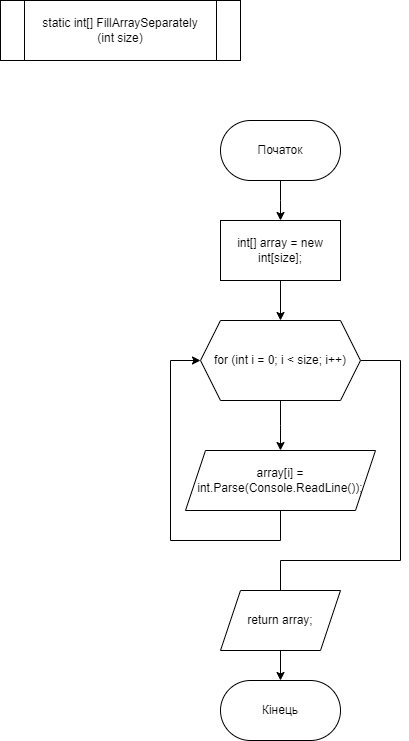

The diagram above was exported from draw.io. Its source (the exported page's mxGraphModel, read from the mxfile embedded in the PNG):
<mxGraphModel dx="1288" dy="608" grid="1" gridSize="10" guides="1" tooltips="1" connect="1" arrows="1" fold="1" page="1" pageScale="1" pageWidth="827" pageHeight="1169" math="0" shadow="0">
  <root>
    <mxCell id="eCatt3aYqy3m7L_pgkw0-0" />
    <mxCell id="eCatt3aYqy3m7L_pgkw0-1" parent="eCatt3aYqy3m7L_pgkw0-0" />
    <mxCell id="eCatt3aYqy3m7L_pgkw0-2" style="edgeStyle=orthogonalEdgeStyle;rounded=0;orthogonalLoop=1;jettySize=auto;html=1;entryX=0.5;entryY=0;entryDx=0;entryDy=0;" edge="1" parent="eCatt3aYqy3m7L_pgkw0-1" source="eCatt3aYqy3m7L_pgkw0-3">
      <mxGeometry relative="1" as="geometry">
        <mxPoint x="400" y="410" as="targetPoint" />
      </mxGeometry>
    </mxCell>
    <mxCell id="eCatt3aYqy3m7L_pgkw0-3" value="Початок" style="rounded=1;whiteSpace=wrap;html=1;arcSize=50;" vertex="1" parent="eCatt3aYqy3m7L_pgkw0-1">
      <mxGeometry x="340" y="310" width="120" height="60" as="geometry" />
    </mxCell>
    <mxCell id="eCatt3aYqy3m7L_pgkw0-4" value="Кінець" style="rounded=1;whiteSpace=wrap;html=1;arcSize=50;" vertex="1" parent="eCatt3aYqy3m7L_pgkw0-1">
      <mxGeometry x="340" y="870" width="120" height="60" as="geometry" />
    </mxCell>
    <mxCell id="eCatt3aYqy3m7L_pgkw0-5" value="static int[] FillArraySeparately&lt;br&gt;(int size)" style="shape=process;whiteSpace=wrap;html=1;backgroundOutline=1;" vertex="1" parent="eCatt3aYqy3m7L_pgkw0-1">
      <mxGeometry x="120" y="190" width="240" height="60" as="geometry" />
    </mxCell>
    <mxCell id="lBnkH7pFwH0nAlV919a2-0" style="edgeStyle=orthogonalEdgeStyle;rounded=0;orthogonalLoop=1;jettySize=auto;html=1;" edge="1" parent="eCatt3aYqy3m7L_pgkw0-1" source="BI5t1YTn-gCtd-dvCqjS-0" target="BA3j14Dra2W-UoiCmRYa-2">
      <mxGeometry relative="1" as="geometry" />
    </mxCell>
    <mxCell id="BI5t1YTn-gCtd-dvCqjS-0" value="int[] array = new int[size];" style="rounded=0;whiteSpace=wrap;html=1;" vertex="1" parent="eCatt3aYqy3m7L_pgkw0-1">
      <mxGeometry x="340" y="410" width="120" height="60" as="geometry" />
    </mxCell>
    <mxCell id="BA3j14Dra2W-UoiCmRYa-0" style="edgeStyle=orthogonalEdgeStyle;rounded=0;orthogonalLoop=1;jettySize=auto;html=1;entryX=0.5;entryY=0;entryDx=0;entryDy=0;" edge="1" parent="eCatt3aYqy3m7L_pgkw0-1" source="BA3j14Dra2W-UoiCmRYa-2">
      <mxGeometry relative="1" as="geometry">
        <mxPoint x="400" y="640" as="targetPoint" />
      </mxGeometry>
    </mxCell>
    <mxCell id="BA3j14Dra2W-UoiCmRYa-1" style="edgeStyle=orthogonalEdgeStyle;rounded=0;orthogonalLoop=1;jettySize=auto;html=1;exitX=1;exitY=0.5;exitDx=0;exitDy=0;entryX=0.5;entryY=0;entryDx=0;entryDy=0;" edge="1" parent="eCatt3aYqy3m7L_pgkw0-1" source="BA3j14Dra2W-UoiCmRYa-2">
      <mxGeometry relative="1" as="geometry">
        <mxPoint x="400" y="870" as="targetPoint" />
        <Array as="points">
          <mxPoint x="520" y="550" />
          <mxPoint x="520" y="750" />
          <mxPoint x="400" y="750" />
        </Array>
      </mxGeometry>
    </mxCell>
    <mxCell id="BA3j14Dra2W-UoiCmRYa-2" value="for (int i = 0; i &amp;lt; size; i++)" style="shape=hexagon;perimeter=hexagonPerimeter2;whiteSpace=wrap;html=1;fixedSize=1;" vertex="1" parent="eCatt3aYqy3m7L_pgkw0-1">
      <mxGeometry x="320" y="510" width="160" height="80" as="geometry" />
    </mxCell>
    <mxCell id="BA3j14Dra2W-UoiCmRYa-3" style="edgeStyle=orthogonalEdgeStyle;rounded=0;orthogonalLoop=1;jettySize=auto;html=1;entryX=0;entryY=0.5;entryDx=0;entryDy=0;" edge="1" parent="eCatt3aYqy3m7L_pgkw0-1" target="BA3j14Dra2W-UoiCmRYa-2">
      <mxGeometry relative="1" as="geometry">
        <Array as="points">
          <mxPoint x="400" y="730" />
          <mxPoint x="290" y="730" />
          <mxPoint x="290" y="550" />
        </Array>
        <mxPoint x="400" y="700" as="sourcePoint" />
      </mxGeometry>
    </mxCell>
    <mxCell id="BA3j14Dra2W-UoiCmRYa-5" value="return array;" style="shape=parallelogram;perimeter=parallelogramPerimeter;whiteSpace=wrap;html=1;fixedSize=1;" vertex="1" parent="eCatt3aYqy3m7L_pgkw0-1">
      <mxGeometry x="340" y="780" width="120" height="60" as="geometry" />
    </mxCell>
    <mxCell id="BA3j14Dra2W-UoiCmRYa-8" value="array[i] = int.Parse(Console.ReadLine());" style="shape=parallelogram;perimeter=parallelogramPerimeter;whiteSpace=wrap;html=1;fixedSize=1;" vertex="1" parent="eCatt3aYqy3m7L_pgkw0-1">
      <mxGeometry x="305" y="640" width="190" height="60" as="geometry" />
    </mxCell>
  </root>
</mxGraphModel>